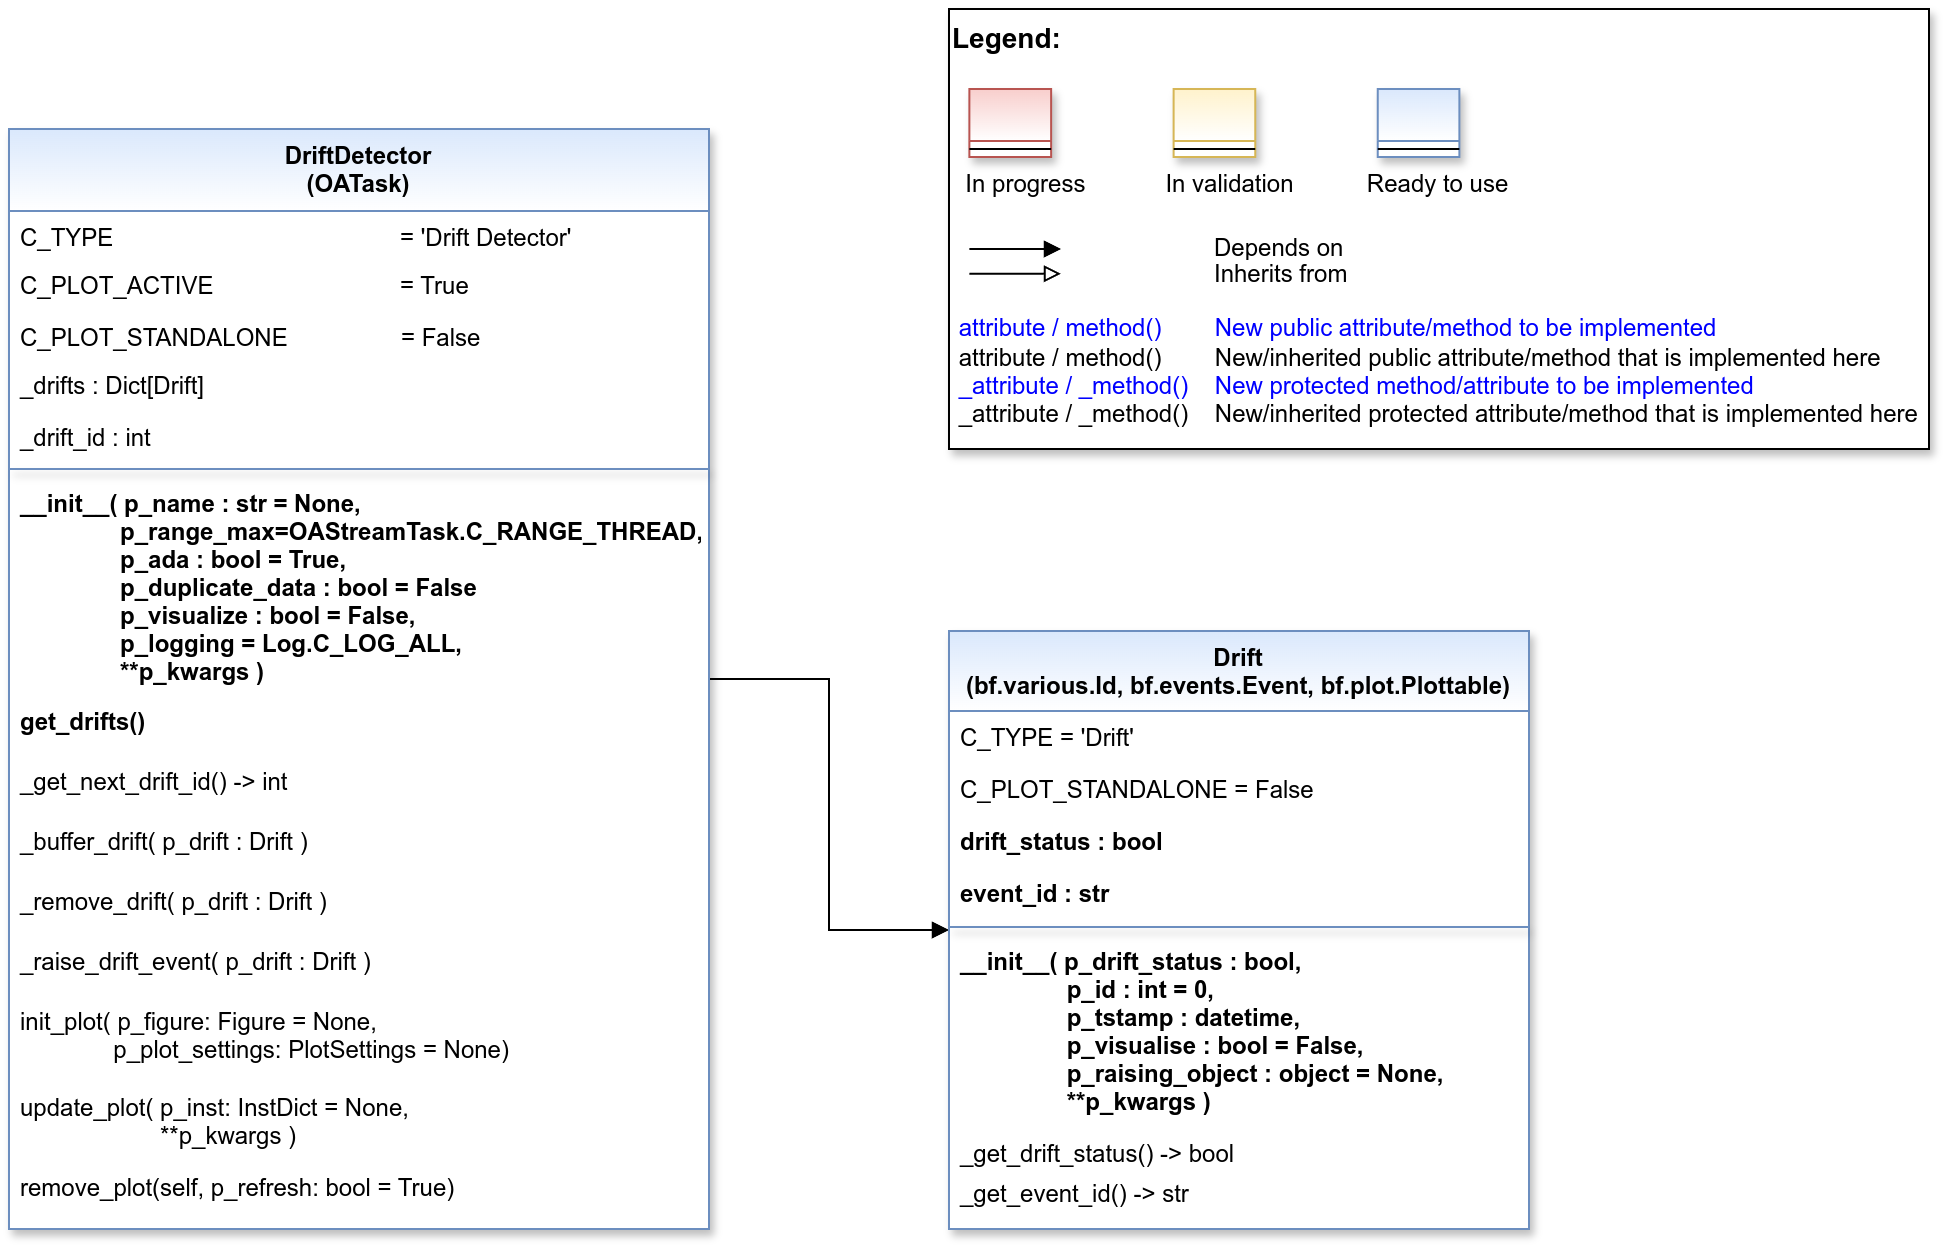

The diagram above was exported from draw.io. Its source (the exported page's mxGraphModel, read from the mxfile embedded in the PNG):
<mxGraphModel dx="2403" dy="1031" grid="1" gridSize="10" guides="1" tooltips="1" connect="1" arrows="1" fold="1" page="1" pageScale="1" pageWidth="2336" pageHeight="1654" math="0" shadow="0">
  <root>
    <mxCell id="0" />
    <mxCell id="1" parent="0" />
    <mxCell id="2" value="" style="group" vertex="1" connectable="0" parent="1">
      <mxGeometry x="510" y="40" width="490" height="220" as="geometry" />
    </mxCell>
    <mxCell id="3" value="&lt;font color=&quot;#000000&quot; size=&quot;1&quot;&gt;&lt;b style=&quot;font-size: 14px&quot;&gt;Legend:&lt;br&gt;&lt;/b&gt;&lt;/font&gt;&lt;br&gt;&lt;br&gt;&lt;br&gt;&lt;font color=&quot;#0000ff&quot; style=&quot;font-size: 6px&quot;&gt;&lt;br&gt;&lt;/font&gt;&lt;span style=&quot;color: rgb(0 , 0 , 0)&quot;&gt;&lt;font style=&quot;font-size: 4px&quot;&gt;&amp;nbsp; &amp;nbsp;&lt;/font&gt;&amp;nbsp;In progress&amp;nbsp; &amp;nbsp; &amp;nbsp; &amp;nbsp; &amp;nbsp; &amp;nbsp; In validation&amp;nbsp; &amp;nbsp; &amp;nbsp; &amp;nbsp; &amp;nbsp; &amp;nbsp;Ready to use&lt;/span&gt;&lt;font color=&quot;#000000&quot;&gt;&amp;nbsp;&lt;br&gt;&lt;/font&gt;&lt;font color=&quot;#0000ff&quot;&gt;&lt;br&gt;&lt;br&gt;&lt;br&gt;&lt;br&gt;&amp;nbsp;attribute / method()&amp;nbsp; &amp;nbsp; &amp;nbsp; &amp;nbsp; New public attribute/method to be implemented&lt;/font&gt;&lt;br&gt;&lt;font color=&quot;#000000&quot;&gt;&amp;nbsp;&lt;/font&gt;&lt;font color=&quot;#000000&quot;&gt;attribute / method()&lt;span&gt; &lt;/span&gt;&amp;nbsp; &amp;nbsp; &amp;nbsp; &amp;nbsp;New/inherited public attribute/method that is implemented here&lt;br&gt;&lt;/font&gt;&lt;font color=&quot;#0000ff&quot;&gt;&amp;nbsp;_attribute /&amp;nbsp;&lt;/font&gt;&lt;font color=&quot;#0000ff&quot;&gt;_method()&amp;nbsp; &amp;nbsp; New protected method/attribute to be implemented&lt;/font&gt;&lt;br&gt;&lt;font color=&quot;#000000&quot;&gt;&amp;nbsp;_attribute / _method()&amp;nbsp; &amp;nbsp; New/inherited protected attribute/method that is implemented here&lt;br&gt;&lt;/font&gt;&lt;font color=&quot;#000000&quot;&gt;&lt;br&gt;&lt;br&gt;&lt;br&gt;&lt;br&gt;&lt;br&gt;&lt;/font&gt;" style="text;html=1;align=left;verticalAlign=top;whiteSpace=wrap;rounded=0;fontColor=#006600;strokeColor=#000000;shadow=1;fillColor=#ffffff;" vertex="1" parent="2">
      <mxGeometry width="489.99999999999994" height="220" as="geometry" />
    </mxCell>
    <mxCell id="4" value="Depends on" style="endArrow=block;html=1;labelPosition=right;verticalLabelPosition=middle;align=left;verticalAlign=middle;endFill=1;fontSize=12;" edge="1" parent="2">
      <mxGeometry x="-1623.1249999999998" y="-2180" width="51.041666666666664" height="50" as="geometry">
        <mxPoint x="10.20802398989899" y="120.00301587301601" as="sourcePoint" />
        <mxPoint x="55.990852272727174" y="120.00301587301601" as="targetPoint" />
        <mxPoint x="98" as="offset" />
        <Array as="points">
          <mxPoint x="30.624999999999996" y="120" />
        </Array>
      </mxGeometry>
    </mxCell>
    <mxCell id="5" value="Inherits from" style="endArrow=block;html=1;labelPosition=right;verticalLabelPosition=middle;align=left;verticalAlign=middle;endFill=0;fontSize=12;" edge="1" parent="2">
      <mxGeometry x="-1623.1249999999998" y="-2180" width="51.041666666666664" height="50" as="geometry">
        <mxPoint x="10.20802398989899" y="132.3846031746034" as="sourcePoint" />
        <mxPoint x="55.990852272727174" y="132.3846031746034" as="targetPoint" />
        <mxPoint x="98" y="1" as="offset" />
      </mxGeometry>
    </mxCell>
    <mxCell id="6" value="" style="swimlane;fontStyle=3;align=center;verticalAlign=top;childLayout=stackLayout;horizontal=1;startSize=26;horizontalStack=0;resizeParent=1;resizeLast=0;collapsible=1;marginBottom=0;rounded=0;shadow=1;strokeWidth=1;fillColor=#f8cecc;strokeColor=#b85450;gradientColor=#ffffff;swimlaneFillColor=#ffffff;" vertex="1" parent="2">
      <mxGeometry x="10.208333333333332" y="40" width="40.83333333333333" height="34" as="geometry">
        <mxRectangle x="230" y="140" width="160" height="26" as="alternateBounds" />
      </mxGeometry>
    </mxCell>
    <mxCell id="7" value="" style="line;html=1;strokeWidth=1;align=left;verticalAlign=middle;spacingTop=-1;spacingLeft=3;spacingRight=3;rotatable=0;labelPosition=right;points=[];portConstraint=eastwest;" vertex="1" parent="6">
      <mxGeometry y="26" width="40.83333333333333" height="8" as="geometry" />
    </mxCell>
    <mxCell id="8" value="" style="swimlane;fontStyle=3;align=center;verticalAlign=top;childLayout=stackLayout;horizontal=1;startSize=26;horizontalStack=0;resizeParent=1;resizeLast=0;collapsible=1;marginBottom=0;rounded=0;shadow=1;strokeWidth=1;fillColor=#fff2cc;strokeColor=#d6b656;gradientColor=#ffffff;swimlaneFillColor=#ffffff;" vertex="1" parent="2">
      <mxGeometry x="112.29166666666666" y="40" width="40.83333333333333" height="34" as="geometry">
        <mxRectangle x="230" y="140" width="160" height="26" as="alternateBounds" />
      </mxGeometry>
    </mxCell>
    <mxCell id="9" value="" style="line;html=1;strokeWidth=1;align=left;verticalAlign=middle;spacingTop=-1;spacingLeft=3;spacingRight=3;rotatable=0;labelPosition=right;points=[];portConstraint=eastwest;" vertex="1" parent="8">
      <mxGeometry y="26" width="40.83333333333333" height="8" as="geometry" />
    </mxCell>
    <mxCell id="10" value="" style="swimlane;fontStyle=3;align=center;verticalAlign=top;childLayout=stackLayout;horizontal=1;startSize=26;horizontalStack=0;resizeParent=1;resizeLast=0;collapsible=1;marginBottom=0;rounded=0;shadow=1;strokeWidth=1;fillColor=#dae8fc;strokeColor=#6c8ebf;gradientColor=#ffffff;swimlaneFillColor=#ffffff;" vertex="1" parent="2">
      <mxGeometry x="214.37499999999997" y="40" width="40.83333333333333" height="34" as="geometry">
        <mxRectangle x="230" y="140" width="160" height="26" as="alternateBounds" />
      </mxGeometry>
    </mxCell>
    <mxCell id="11" value="" style="line;html=1;strokeWidth=1;align=left;verticalAlign=middle;spacingTop=-1;spacingLeft=3;spacingRight=3;rotatable=0;labelPosition=right;points=[];portConstraint=eastwest;" vertex="1" parent="10">
      <mxGeometry y="26" width="40.83333333333333" height="8" as="geometry" />
    </mxCell>
    <mxCell id="12" style="edgeStyle=orthogonalEdgeStyle;rounded=0;orthogonalLoop=1;jettySize=auto;html=1;endArrow=block;endFill=1;" edge="1" source="13" target="29" parent="1">
      <mxGeometry relative="1" as="geometry" />
    </mxCell>
    <mxCell id="13" value="DriftDetector&#10;(OATask)" style="swimlane;align=center;verticalAlign=top;childLayout=stackLayout;horizontal=1;startSize=41;horizontalStack=0;resizeParent=1;resizeLast=0;collapsible=1;marginBottom=0;rounded=0;shadow=1;strokeWidth=1;fillColor=#dae8fc;strokeColor=#6c8ebf;swimlaneFillColor=#ffffff;gradientColor=#ffffff;" vertex="1" parent="1">
      <mxGeometry x="40" y="100" width="350" height="550" as="geometry">
        <mxRectangle x="230" y="140" width="160" height="26" as="alternateBounds" />
      </mxGeometry>
    </mxCell>
    <mxCell id="14" value="C_TYPE                                           = 'Drift Detector'" style="text;align=left;verticalAlign=top;spacingLeft=4;spacingRight=4;overflow=hidden;rotatable=0;points=[[0,0.5],[1,0.5]];portConstraint=eastwest;" vertex="1" parent="13">
      <mxGeometry y="41" width="350" height="24" as="geometry" />
    </mxCell>
    <mxCell id="15" value="C_PLOT_ACTIVE &amp;nbsp; &amp;nbsp; &amp;nbsp; &amp;nbsp; &amp;nbsp; &lt;span style=&quot;white-space: pre;&quot;&gt;&#09;&lt;/span&gt;&lt;span style=&quot;white-space: pre;&quot;&gt;&#09;&lt;/span&gt;&amp;nbsp;= True" style="text;align=left;verticalAlign=top;spacingLeft=4;spacingRight=4;overflow=hidden;rotatable=0;points=[[0,0.5],[1,0.5]];portConstraint=eastwest;html=1;" vertex="1" parent="13">
      <mxGeometry y="65" width="350" height="26" as="geometry" />
    </mxCell>
    <mxCell id="16" value="C_PLOT_STANDALONE                 = False" style="text;align=left;verticalAlign=top;spacingLeft=4;spacingRight=4;overflow=hidden;rotatable=0;points=[[0,0.5],[1,0.5]];portConstraint=eastwest;" vertex="1" parent="13">
      <mxGeometry y="91" width="350" height="24" as="geometry" />
    </mxCell>
    <mxCell id="17" value="_drifts : Dict[Drift]" style="text;align=left;verticalAlign=top;spacingLeft=4;spacingRight=4;overflow=hidden;rotatable=0;points=[[0,0.5],[1,0.5]];portConstraint=eastwest;" vertex="1" parent="13">
      <mxGeometry y="115" width="350" height="26" as="geometry" />
    </mxCell>
    <mxCell id="18" value="_drift_id : int" style="text;align=left;verticalAlign=top;spacingLeft=4;spacingRight=4;overflow=hidden;rotatable=0;points=[[0,0.5],[1,0.5]];portConstraint=eastwest;" vertex="1" parent="13">
      <mxGeometry y="141" width="350" height="25" as="geometry" />
    </mxCell>
    <mxCell id="19" value="" style="line;html=1;strokeWidth=1;align=center;verticalAlign=top;spacingTop=-1;spacingLeft=3;spacingRight=3;rotatable=0;labelPosition=right;points=[];portConstraint=eastwest;rounded=0;shadow=1;strokeColor=#6c8ebf;swimlaneFillColor=#ffffff;fontFamily=Helvetica;fontSize=12;fontColor=default;fontStyle=3;fillColor=#dae8fc;gradientColor=#ffffff;" vertex="1" parent="13">
      <mxGeometry y="166" width="350" height="8" as="geometry" />
    </mxCell>
    <mxCell id="20" value="__init__( p_name : str = None,&#10;               p_range_max=OAStreamTask.C_RANGE_THREAD,&#10;               p_ada : bool = True,&#10;               p_duplicate_data : bool = False&#10;               p_visualize : bool = False,&#10;               p_logging = Log.C_LOG_ALL,&#10;               **p_kwargs )" style="text;align=left;verticalAlign=top;spacingLeft=4;spacingRight=4;overflow=hidden;rotatable=0;points=[[0,0.5],[1,0.5]];portConstraint=eastwest;fontStyle=1" vertex="1" parent="13">
      <mxGeometry y="174" width="350" height="109" as="geometry" />
    </mxCell>
    <mxCell id="21" value="get_drifts()" style="text;align=left;verticalAlign=top;spacingLeft=4;spacingRight=4;overflow=hidden;rotatable=0;points=[[0,0.5],[1,0.5]];portConstraint=eastwest;shadow=1;fontStyle=1" vertex="1" parent="13">
      <mxGeometry y="283" width="350" height="30" as="geometry" />
    </mxCell>
    <mxCell id="22" value="_get_next_drift_id() -&gt; int" style="text;align=left;verticalAlign=top;spacingLeft=4;spacingRight=4;overflow=hidden;rotatable=0;points=[[0,0.5],[1,0.5]];portConstraint=eastwest;shadow=1;" vertex="1" parent="13">
      <mxGeometry y="313" width="350" height="30" as="geometry" />
    </mxCell>
    <mxCell id="23" value="_buffer_drift( p_drift : Drift ) " style="text;align=left;verticalAlign=top;spacingLeft=4;spacingRight=4;overflow=hidden;rotatable=0;points=[[0,0.5],[1,0.5]];portConstraint=eastwest;shadow=1;" vertex="1" parent="13">
      <mxGeometry y="343" width="350" height="30" as="geometry" />
    </mxCell>
    <mxCell id="24" value="_remove_drift( p_drift : Drift )" style="text;align=left;verticalAlign=top;spacingLeft=4;spacingRight=4;overflow=hidden;rotatable=0;points=[[0,0.5],[1,0.5]];portConstraint=eastwest;shadow=1;" vertex="1" parent="13">
      <mxGeometry y="373" width="350" height="30" as="geometry" />
    </mxCell>
    <mxCell id="25" value="_raise_drift_event( p_drift : Drift )" style="text;align=left;verticalAlign=top;spacingLeft=4;spacingRight=4;overflow=hidden;rotatable=0;points=[[0,0.5],[1,0.5]];portConstraint=eastwest;shadow=1;" vertex="1" parent="13">
      <mxGeometry y="403" width="350" height="30" as="geometry" />
    </mxCell>
    <mxCell id="26" value="init_plot( p_figure: Figure = None,&#10;              p_plot_settings: PlotSettings = None)" style="text;align=left;verticalAlign=top;spacingLeft=4;spacingRight=4;overflow=hidden;rotatable=0;points=[[0,0.5],[1,0.5]];portConstraint=eastwest;shadow=1;" vertex="1" parent="13">
      <mxGeometry y="433" width="350" height="43" as="geometry" />
    </mxCell>
    <mxCell id="27" value="update_plot( p_inst: InstDict = None,&#10;                     **p_kwargs )" style="text;align=left;verticalAlign=top;spacingLeft=4;spacingRight=4;overflow=hidden;rotatable=0;points=[[0,0.5],[1,0.5]];portConstraint=eastwest;shadow=1;" vertex="1" parent="13">
      <mxGeometry y="476" width="350" height="40" as="geometry" />
    </mxCell>
    <mxCell id="28" value="remove_plot(self, p_refresh: bool = True)" style="text;align=left;verticalAlign=top;spacingLeft=4;spacingRight=4;overflow=hidden;rotatable=0;points=[[0,0.5],[1,0.5]];portConstraint=eastwest;shadow=1;" vertex="1" parent="13">
      <mxGeometry y="516" width="350" height="30" as="geometry" />
    </mxCell>
    <mxCell id="29" value="Drift&#10;(bf.various.Id, bf.events.Event, bf.plot.Plottable)" style="swimlane;fontStyle=1;align=center;verticalAlign=top;childLayout=stackLayout;horizontal=1;startSize=40;horizontalStack=0;resizeParent=1;resizeLast=0;collapsible=1;marginBottom=0;rounded=0;shadow=1;strokeWidth=1;fillColor=#dae8fc;strokeColor=#6c8ebf;swimlaneFillColor=#ffffff;gradientColor=#ffffff;fontFamily=Helvetica;fontSize=12;fontColor=default;" vertex="1" parent="1">
      <mxGeometry x="510" y="351" width="290" height="299" as="geometry">
        <mxRectangle x="230" y="140" width="160" height="26" as="alternateBounds" />
      </mxGeometry>
    </mxCell>
    <mxCell id="30" value="C_TYPE = 'Drift'" style="text;align=left;verticalAlign=top;spacingLeft=4;spacingRight=4;overflow=hidden;rotatable=0;points=[[0,0.5],[1,0.5]];portConstraint=eastwest;" vertex="1" parent="29">
      <mxGeometry y="40" width="290" height="26" as="geometry" />
    </mxCell>
    <mxCell id="31" value="C_PLOT_STANDALONE = False" style="text;align=left;verticalAlign=top;spacingLeft=4;spacingRight=4;overflow=hidden;rotatable=0;points=[[0,0.5],[1,0.5]];portConstraint=eastwest;" vertex="1" parent="29">
      <mxGeometry y="66" width="290" height="26" as="geometry" />
    </mxCell>
    <mxCell id="32" value="drift_status : bool" style="text;align=left;verticalAlign=top;spacingLeft=4;spacingRight=4;overflow=hidden;rotatable=0;points=[[0,0.5],[1,0.5]];portConstraint=eastwest;fontStyle=1" vertex="1" parent="29">
      <mxGeometry y="92" width="290" height="26" as="geometry" />
    </mxCell>
    <mxCell id="33" value="event_id : str" style="text;align=left;verticalAlign=top;spacingLeft=4;spacingRight=4;overflow=hidden;rotatable=0;points=[[0,0.5],[1,0.5]];portConstraint=eastwest;fontStyle=1" vertex="1" parent="29">
      <mxGeometry y="118" width="290" height="26" as="geometry" />
    </mxCell>
    <mxCell id="34" value="" style="line;html=1;strokeWidth=1;align=center;verticalAlign=top;spacingTop=-1;spacingLeft=3;spacingRight=3;rotatable=0;labelPosition=right;points=[];portConstraint=eastwest;rounded=0;shadow=1;strokeColor=#6c8ebf;swimlaneFillColor=#ffffff;fontFamily=Helvetica;fontSize=12;fontColor=default;fontStyle=1;fillColor=#dae8fc;gradientColor=#ffffff;" vertex="1" parent="29">
      <mxGeometry y="144" width="290" height="8" as="geometry" />
    </mxCell>
    <mxCell id="35" value="__init__( p_drift_status : bool,&#10;                p_id : int = 0,&#10;                p_tstamp : datetime,&#10;                p_visualise : bool = False,&#10;                p_raising_object : object = None,&#10;                **p_kwargs )" style="text;align=left;verticalAlign=top;spacingLeft=4;spacingRight=4;overflow=hidden;rotatable=0;points=[[0,0.5],[1,0.5]];portConstraint=eastwest;fontStyle=1" vertex="1" parent="29">
      <mxGeometry y="152" width="290" height="96" as="geometry" />
    </mxCell>
    <mxCell id="36" value="_get_drift_status() -&gt; bool" style="text;align=left;verticalAlign=top;spacingLeft=4;spacingRight=4;overflow=hidden;rotatable=0;points=[[0,0.5],[1,0.5]];portConstraint=eastwest;" vertex="1" parent="29">
      <mxGeometry y="248" width="290" height="20" as="geometry" />
    </mxCell>
    <mxCell id="37" value="_get_event_id() -&gt; str" style="text;align=left;verticalAlign=top;spacingLeft=4;spacingRight=4;overflow=hidden;rotatable=0;points=[[0,0.5],[1,0.5]];portConstraint=eastwest;" vertex="1" parent="29">
      <mxGeometry y="268" width="290" height="20" as="geometry" />
    </mxCell>
  </root>
</mxGraphModel>